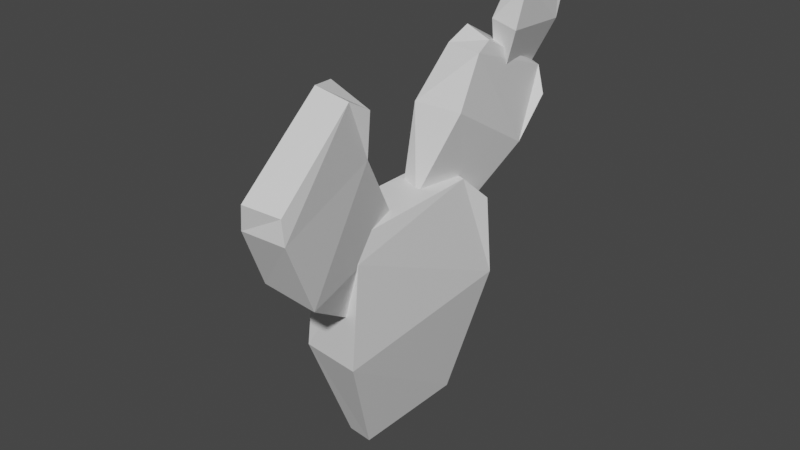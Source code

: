 # Source: cactus_5.blend  (saved by Blender 2.81.16; exported with 4.5.12 LTS)
import bpy
from mathutils import Matrix  # noqa: F401  (used for matrix-valued properties, if any)

bpy.ops.wm.read_factory_settings(use_empty=True)
scene = bpy.context.scene
scene.name = 'Scene'

# ---- collections
col_collection = bpy.data.collections.new('Collection'); scene.collection.children.link(col_collection)

# ---- materials (node trees are filled in below, after node groups)
mat_material = bpy.data.materials.new('Material')
mat_material.alpha_threshold = 0.0
mat_material.use_transparent_shadow = False
mat_material.line_color = (0.0, 0.0, 0.0, 1.0)
mat_material_002 = bpy.data.materials.new('Material.002')
mat_material_002.alpha_threshold = 0.0
mat_material_002.use_transparent_shadow = False
mat_material_002.line_color = (0.0, 0.0, 0.0, 1.0)
mat_material_003 = bpy.data.materials.new('Material.003')
mat_material_003.alpha_threshold = 0.0
mat_material_003.use_transparent_shadow = False
mat_material_003.line_color = (0.0, 0.0, 0.0, 1.0)
mat_material_004 = bpy.data.materials.new('Material.004')
mat_material_004.alpha_threshold = 0.0
mat_material_004.use_transparent_shadow = False
mat_material_004.line_color = (0.0, 0.0, 0.0, 1.0)

# ---- material node trees
mat_material.use_nodes = True; mat_material.node_tree.nodes.clear()
_N = mat_material.node_tree.nodes; _L = mat_material.node_tree.links
n0 = _N.new('ShaderNodeOutputMaterial'); n0.name = 'Material Output'; n0.location = (300, 300)
n1 = _N.new('ShaderNodeBsdfPrincipled'); n1.name = 'Principled BSDF'; n1.location = (10, 300)
n1.distribution = 'GGX'
n1.subsurface_method = 'BURLEY'
n1.inputs[2].default_value = 0.4
n1.inputs[3].default_value = 1.45
n1.inputs[27].default_value = (0.0, 0.0, 0.0, 1.0)
n1.inputs[28].default_value = 1.0
_L.new(n1.outputs[0], n0.inputs[0])
n0.is_active_output = True
mat_material_002.use_nodes = True; mat_material_002.node_tree.nodes.clear()
_N = mat_material_002.node_tree.nodes; _L = mat_material_002.node_tree.links
n0 = _N.new('ShaderNodeOutputMaterial'); n0.name = 'Material Output'; n0.location = (300, 300)
n1 = _N.new('ShaderNodeBsdfPrincipled'); n1.name = 'Principled BSDF'; n1.location = (10, 300)
n1.distribution = 'GGX'
n1.subsurface_method = 'BURLEY'
n1.inputs[2].default_value = 0.4
n1.inputs[3].default_value = 1.45
n1.inputs[27].default_value = (0.0, 0.0, 0.0, 1.0)
n1.inputs[28].default_value = 1.0
_L.new(n1.outputs[0], n0.inputs[0])
n0.is_active_output = True
mat_material_003.use_nodes = True; mat_material_003.node_tree.nodes.clear()
_N = mat_material_003.node_tree.nodes; _L = mat_material_003.node_tree.links
n0 = _N.new('ShaderNodeOutputMaterial'); n0.name = 'Material Output'; n0.location = (300, 300)
n1 = _N.new('ShaderNodeBsdfPrincipled'); n1.name = 'Principled BSDF'; n1.location = (10, 300)
n1.distribution = 'GGX'
n1.subsurface_method = 'BURLEY'
n1.inputs[2].default_value = 0.4
n1.inputs[3].default_value = 1.45
n1.inputs[27].default_value = (0.0, 0.0, 0.0, 1.0)
n1.inputs[28].default_value = 1.0
_L.new(n1.outputs[0], n0.inputs[0])
n0.is_active_output = True
mat_material_004.use_nodes = True; mat_material_004.node_tree.nodes.clear()
_N = mat_material_004.node_tree.nodes; _L = mat_material_004.node_tree.links
n0 = _N.new('ShaderNodeOutputMaterial'); n0.name = 'Material Output'; n0.location = (300, 300)
n1 = _N.new('ShaderNodeBsdfPrincipled'); n1.name = 'Principled BSDF'; n1.location = (10, 300)
n1.distribution = 'GGX'
n1.subsurface_method = 'BURLEY'
n1.inputs[2].default_value = 0.4
n1.inputs[3].default_value = 1.45
n1.inputs[27].default_value = (0.0, 0.0, 0.0, 1.0)
n1.inputs[28].default_value = 1.0
_L.new(n1.outputs[0], n0.inputs[0])
n0.is_active_output = True

# ---- world
world_world = bpy.data.worlds.new('World'); scene.world = world_world
world_world.use_nodes = True; world_world.node_tree.nodes.clear()
_N = world_world.node_tree.nodes; _L = world_world.node_tree.links
n0 = _N.new('ShaderNodeOutputWorld'); n0.name = 'World Output'; n0.location = (300, 300)
n1 = _N.new('ShaderNodeBackground'); n1.name = 'Background'; n1.location = (10, 300)
n1.inputs[0].default_value = (0.05088, 0.05088, 0.05088, 1.0)
_L.new(n1.outputs[0], n0.inputs[0])
n0.is_active_output = True
world_world.color = (0.05088, 0.05088, 0.05088)
world_world.use_sun_shadow = False
world_world.sun_shadow_jitter_overblur = 0.0

# ---- meshes
me_cube = bpy.data.meshes.new('Cube')
me_cube.from_pydata([(1.224, 0.9403, 0.7253), (-1.0, 1.0, 0.7872), (0.8171, 0.6857, 0.9393), (-0.7789, 0.7309, 0.9982), (-0.7789, -0.711, 0.9982), (1.118, -0.8621, 0.7524), (0.8752, -0.6915, 0.9295), (-1.051, -0.8301, 0.7307), (0.4766, -0.5831, -0.973), (1.38, -1.025, -0.04666), (-0.5921, -0.5468, -0.9791), (-1.211, -0.9148, -0.07826), (1.354, 0.9862, 0.05203), (-1.499, 0.8168, -0.1601), (0.4781, 0.6162, -0.9885), (-0.6206, 0.5849, -0.9992)], [], [(3, 2, 0, 1), (6, 4, 7, 5), (8, 9, 11, 10), (2, 3, 4, 6), (11, 9, 5, 7), (10, 11, 13, 15), (15, 14, 8, 10), (14, 12, 9, 8), (14, 15, 13, 12), (12, 13, 1, 0), (9, 12, 0, 2, 6, 5), (13, 11, 7, 4, 3, 1)])
_uv = me_cube.uv_layers.new(name='UVMap')
_uv.uv.foreach_set('vector', [0.625, 0.2166, 0.625, 0.5331, 0.6004, 0.5, 0.5984, 0.25, 0.625, 0.7189, 0.625, 0.03637, 0.5992, 1.0, 0.5987, 0.75, 0.375, 0.695, 0.4946, 0.75, 0.4968, 1.0, 0.375, 0.05551, 0.625, 0.5331, 0.875, 0.5334, 0.875, 0.7136, 0.625, 0.7189, 0.4968, 1.0, 0.4946, 0.75, 0.5987, 0.75, 0.5992, 1.0, 0.375, 0.05551, 0.4968, 0.0, 0.4949, 0.25, 0.375, 0.1992, 0.125, 0.5508, 0.375, 0.55, 0.375, 0.695, 0.125, 0.6945, 0.375, 0.55, 0.494, 0.5, 0.4946, 0.75, 0.375, 0.695, 0.375, 0.55, 0.375, 0.1992, 0.4949, 0.25, 0.494, 0.5, 0.494, 0.5, 0.4949, 0.25, 0.5984, 0.25, 0.6004, 0.5, 0.4946, 0.75, 0.494, 0.5, 0.6004, 0.5, 0.625, 0.5331, 0.625, 0.7189, 0.5987, 0.75, 0.4949, 0.25, 0.4968, 0.0, 0.5992, 0.0, 0.625, 0.03637, 0.625, 0.2166, 0.5984, 0.25])
me_cube.materials.append(mat_material)
me_cube.use_remesh_preserve_volume = False
me_cube.use_remesh_preserve_attributes = False
me_cube.use_mirror_vertex_groups = False
me_cube.update()
me_cube_002 = bpy.data.meshes.new('Cube.002')
me_cube_002.from_pydata([(1.561, 0.8262, 0.6541), (-1.0, 1.0, 0.7872), (0.8171, 0.6857, 0.9393), (-0.7789, 0.7309, 0.9982), (-0.7789, -0.711, 0.9982), (1.118, -0.8621, 0.7524), (0.8752, -0.6915, 0.9295), (-1.051, -0.8301, 0.7307), (0.4766, -0.5831, -0.973), (1.391, -0.77, 0.08912), (-0.5921, -0.5468, -0.9791), (-1.164, -0.9373, -0.000405), (1.462, 0.8248, 0.03163), (-1.257, 0.8853, -0.01401), (0.4781, 0.6162, -0.9885), (-0.6206, 0.5849, -0.9992)], [], [(3, 2, 0, 1), (6, 4, 7, 5), (8, 9, 11, 10), (2, 3, 4, 6), (11, 9, 5, 7), (10, 11, 13, 15), (15, 14, 8, 10), (14, 12, 9, 8), (14, 15, 13, 12), (12, 13, 1, 0), (9, 12, 0, 2, 6, 5), (13, 11, 7, 4, 3, 1)])
_uv = me_cube_002.uv_layers.new(name='UVMap')
_uv.uv.foreach_set('vector', [0.625, 0.2166, 0.625, 0.5331, 0.6004, 0.5, 0.5984, 0.25, 0.625, 0.7189, 0.625, 0.03637, 0.5992, 1.0, 0.5987, 0.75, 0.375, 0.695, 0.4946, 0.75, 0.4968, 1.0, 0.375, 0.05551, 0.625, 0.5331, 0.875, 0.5334, 0.875, 0.7136, 0.625, 0.7189, 0.4968, 1.0, 0.4946, 0.75, 0.5987, 0.75, 0.5992, 1.0, 0.375, 0.05551, 0.4968, 0.0, 0.4949, 0.25, 0.375, 0.1992, 0.125, 0.5508, 0.375, 0.55, 0.375, 0.695, 0.125, 0.6945, 0.375, 0.55, 0.494, 0.5, 0.4946, 0.75, 0.375, 0.695, 0.375, 0.55, 0.375, 0.1992, 0.4949, 0.25, 0.494, 0.5, 0.494, 0.5, 0.4949, 0.25, 0.5984, 0.25, 0.6004, 0.5, 0.4946, 0.75, 0.494, 0.5, 0.6004, 0.5, 0.625, 0.5331, 0.625, 0.7189, 0.5987, 0.75, 0.4949, 0.25, 0.4968, 0.0, 0.5992, 0.0, 0.625, 0.03637, 0.625, 0.2166, 0.5984, 0.25])
me_cube_002.materials.append(mat_material_002)
me_cube_002.use_remesh_preserve_volume = False
me_cube_002.use_remesh_preserve_attributes = False
me_cube_002.use_mirror_vertex_groups = False
me_cube_002.update()
me_cube_003 = bpy.data.meshes.new('Cube.003')
me_cube_003.from_pydata([(1.224, 0.9403, 0.7253), (-1.0, 1.0, 0.7872), (0.8171, 0.6857, 0.9393), (-0.7789, 0.7309, 0.9982), (-0.9613, -0.5402, 0.9056), (1.118, -0.8621, 0.7524), (0.8752, -0.6915, 0.9295), (-0.8711, -0.6991, 0.6271), (0.4766, -0.5831, -0.973), (1.38, -1.025, -0.04666), (-0.5921, -0.5468, -0.9791), (-1.164, -0.9373, -0.000405), (1.822, 0.6316, 0.01775), (-1.299, 0.9026, -0.007357), (0.4781, 0.6162, -0.9885), (-0.6206, 0.5849, -0.9992)], [], [(3, 2, 0, 1), (6, 4, 7, 5), (8, 9, 11, 10), (2, 3, 4, 6), (11, 9, 5, 7), (10, 11, 13, 15), (15, 14, 8, 10), (14, 12, 9, 8), (14, 15, 13, 12), (12, 13, 1, 0), (9, 12, 0, 2, 6, 5), (13, 11, 7, 4, 3, 1)])
_uv = me_cube_003.uv_layers.new(name='UVMap')
_uv.uv.foreach_set('vector', [0.625, 0.2166, 0.625, 0.5331, 0.6004, 0.5, 0.5984, 0.25, 0.625, 0.7189, 0.625, 0.03637, 0.5992, 1.0, 0.5987, 0.75, 0.375, 0.695, 0.4946, 0.75, 0.4968, 1.0, 0.375, 0.05551, 0.625, 0.5331, 0.875, 0.5334, 0.875, 0.7136, 0.625, 0.7189, 0.4968, 1.0, 0.4946, 0.75, 0.5987, 0.75, 0.5992, 1.0, 0.375, 0.05551, 0.4968, 0.0, 0.4949, 0.25, 0.375, 0.1992, 0.125, 0.5508, 0.375, 0.55, 0.375, 0.695, 0.125, 0.6945, 0.375, 0.55, 0.494, 0.5, 0.4946, 0.75, 0.375, 0.695, 0.375, 0.55, 0.375, 0.1992, 0.4949, 0.25, 0.494, 0.5, 0.494, 0.5, 0.4949, 0.25, 0.5984, 0.25, 0.6004, 0.5, 0.4946, 0.75, 0.494, 0.5, 0.6004, 0.5, 0.625, 0.5331, 0.625, 0.7189, 0.5987, 0.75, 0.4949, 0.25, 0.4968, 0.0, 0.5992, 0.0, 0.625, 0.03637, 0.625, 0.2166, 0.5984, 0.25])
me_cube_003.materials.append(mat_material_003)
me_cube_003.use_remesh_preserve_volume = False
me_cube_003.use_remesh_preserve_attributes = False
me_cube_003.use_mirror_vertex_groups = False
me_cube_003.update()
me_cube_004 = bpy.data.meshes.new('Cube.004')
me_cube_004.from_pydata([(1.26, 0.7943, 0.7474), (-1.0, 1.0, 0.7872), (0.8171, 0.6857, 0.9393), (-0.7789, 0.7309, 0.9982), (-0.7789, -0.711, 0.9982), (1.118, -0.8621, 0.7524), (0.8752, -0.6915, 0.9295), (-1.051, -0.8301, 0.7307), (0.4766, -0.5831, -0.973), (1.38, -1.025, -0.04666), (-0.5921, -0.5468, -0.9791), (-1.164, -0.9373, -0.000405), (0.901, 0.566, 0.2652), (-1.299, 0.9026, -0.007357), (0.4781, 0.6162, -0.9885), (-0.6206, 0.5849, -0.9992)], [], [(3, 2, 0, 1), (6, 4, 7, 5), (8, 9, 11, 10), (2, 3, 4, 6), (11, 9, 5, 7), (10, 11, 13, 15), (15, 14, 8, 10), (14, 12, 9, 8), (14, 15, 13, 12), (12, 13, 1, 0), (9, 12, 0, 2, 6, 5), (13, 11, 7, 4, 3, 1)])
_uv = me_cube_004.uv_layers.new(name='UVMap')
_uv.uv.foreach_set('vector', [0.625, 0.2166, 0.625, 0.5331, 0.6004, 0.5, 0.5984, 0.25, 0.625, 0.7189, 0.625, 0.03637, 0.5992, 1.0, 0.5987, 0.75, 0.375, 0.695, 0.4946, 0.75, 0.4968, 1.0, 0.375, 0.05551, 0.625, 0.5331, 0.875, 0.5334, 0.875, 0.7136, 0.625, 0.7189, 0.4968, 1.0, 0.4946, 0.75, 0.5987, 0.75, 0.5992, 1.0, 0.375, 0.05551, 0.4968, 0.0, 0.4949, 0.25, 0.375, 0.1992, 0.125, 0.5508, 0.375, 0.55, 0.375, 0.695, 0.125, 0.6945, 0.375, 0.55, 0.494, 0.5, 0.4946, 0.75, 0.375, 0.695, 0.375, 0.55, 0.375, 0.1992, 0.4949, 0.25, 0.494, 0.5, 0.494, 0.5, 0.4949, 0.25, 0.5984, 0.25, 0.6004, 0.5, 0.4946, 0.75, 0.494, 0.5, 0.6004, 0.5, 0.625, 0.5331, 0.625, 0.7189, 0.5987, 0.75, 0.4949, 0.25, 0.4968, 0.0, 0.5992, 0.0, 0.625, 0.03637, 0.625, 0.2166, 0.5984, 0.25])
me_cube_004.materials.append(mat_material_004)
me_cube_004.use_remesh_preserve_volume = False
me_cube_004.use_remesh_preserve_attributes = False
me_cube_004.use_mirror_vertex_groups = False
me_cube_004.update()

# ---- objects
ob_cactus_001 = bpy.data.objects.new('cactus.001', me_cube)
ob_cactus_002 = bpy.data.objects.new('cactus.002', me_cube_002)
ob_cactus_003 = bpy.data.objects.new('cactus.003', me_cube_003)
ob_cactus = bpy.data.objects.new('cactus', me_cube_004)

# ---- transforms, parenting, visibility, modifiers, constraints
ob_cactus_001.location = (0.726, 0.1144, 0.3337)
ob_cactus_001.scale = (0.274, 1.114, 1.334)
ob_cactus_001.lock_rotations_4d = False
ob_cactus_001.empty_display_type = 'ARROWS'
ob_cactus_001.lineart.crease_threshold = 0.0
ob_cactus_002.location = (0.8048, 1.134, 2.085)
ob_cactus_002.rotation_euler = (-0.5047, 0.1182, -0.07144)
ob_cactus_002.scale = (0.1859, 0.756, 0.9048)
ob_cactus_002.lock_rotations_4d = False
ob_cactus_002.empty_display_type = 'ARROWS'
ob_cactus_002.lineart.crease_threshold = 0.0
ob_cactus_003.location = (1.032, 1.735, 3.123)
ob_cactus_003.rotation_euler = (-0.1086, 0.1577, 0.108)
ob_cactus_003.scale = (0.1173, 0.477, 0.5709)
ob_cactus_003.lock_rotations_4d = False
ob_cactus_003.empty_display_type = 'ARROWS'
ob_cactus_003.lineart.crease_threshold = 0.0
ob_cactus.location = (0.8709, -0.9999, 1.86)
ob_cactus.rotation_euler = (0.584, 0.04626, 0.165)
ob_cactus.scale = (0.2173, 0.8836, 1.057)
ob_cactus.lock_rotations_4d = False
ob_cactus.empty_display_type = 'ARROWS'
ob_cactus.lineart.crease_threshold = 0.0

# ---- collection membership
col_collection.objects.link(ob_cactus_001)
col_collection.objects.link(ob_cactus_002)
col_collection.objects.link(ob_cactus_003)
col_collection.objects.link(ob_cactus)

# ---- scene / render settings (as saved in the file)
scene.frame_start = 1; scene.frame_end = 250; scene.frame_set(1)
scene.render.engine = 'BLENDER_EEVEE_NEXT'
scene.cycles.use_denoising = False
scene.cycles.samples = 128
scene.cycles.sampling_pattern = 'TABULATED_SOBOL'
scene.cycles.use_adaptive_sampling = False
scene.cycles.use_light_tree = False
scene.view_settings.view_transform = 'Filmic'
bpy.context.view_layer.update()

# ---- added for rendering (the .blend has no active camera and no usable light): camera, sun
cam_auto = bpy.data.cameras.new('AutoCamera')
cam_auto.lens = 50.0
cam_auto.sensor_width = 36.0
cam_auto.clip_end = 1000.0
ob_auto_camera = bpy.data.objects.new('AutoCamera', cam_auto)
scene.collection.objects.link(ob_auto_camera)
ob_auto_camera.location = (7.10398, -7.5251, 6.37566)
ob_auto_camera.rotation_euler = (1.09748, -7.21219e-08, 0.694738)
scene.camera = ob_auto_camera
light_auto_sun = bpy.data.lights.new('AutoSun', 'SUN')
light_auto_sun.energy = 3.0
light_auto_sun.angle = 0.0523599
ob_auto_sun = bpy.data.objects.new('AutoSun', light_auto_sun)
scene.collection.objects.link(ob_auto_sun)
ob_auto_sun.rotation_euler = (0.872665, 0.174533, 0.523599)
bpy.context.view_layer.update()
